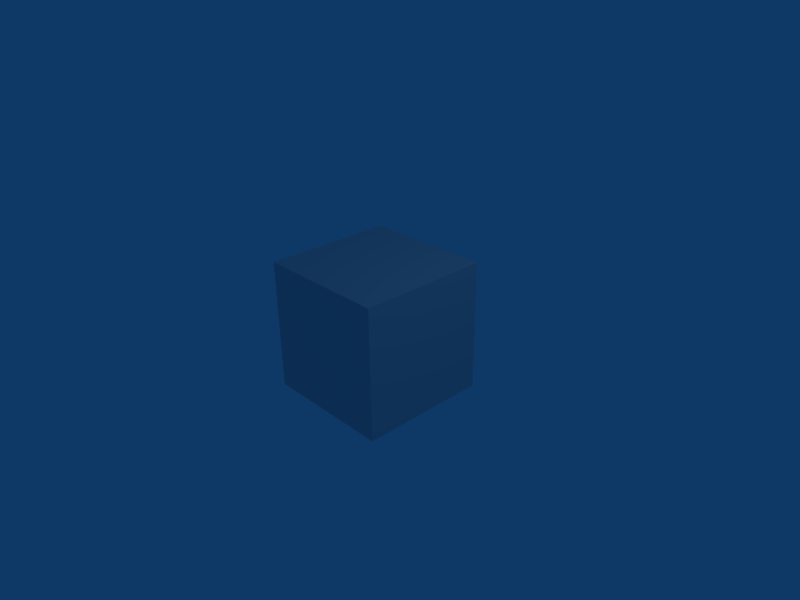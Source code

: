 # Source: towingrope.blend  (saved by Blender 2.49.2; exported with 4.5.12 LTS)
import bpy
from mathutils import Matrix  # noqa: F401  (used for matrix-valued properties, if any)

bpy.ops.wm.read_factory_settings(use_empty=True)
scene = bpy.context.scene
scene.name = 'Scene'

# ---- collections
col_collection_1 = bpy.data.collections.new('Collection 1'); scene.collection.children.link(col_collection_1)

# ---- materials (node trees are filled in below, after node groups)
mat_material = bpy.data.materials.new('Material')
mat_material.alpha_threshold = 0.0
mat_material.roughness = 0.5
mat_material.line_color = (0.0, 0.0, 0.0, 1.0)

# ---- material node trees

# ---- world
world_world = bpy.data.worlds.new('World'); scene.world = world_world
world_world.color = (0.05656, 0.2208, 0.4)
world_world.use_sun_shadow = False
world_world.sun_shadow_jitter_overblur = 0.0
world_world.cycles.sampling_method = 'MANUAL'
world_world.cycles.sample_map_resolution = 256

# ---- cameras
cam_camera = bpy.data.cameras.new('Camera')
cam_camera.passepartout_alpha = 0.2
cam_camera.clip_end = 100.0
cam_camera.lens = 35.0
cam_camera.ortho_scale = 7.314
cam_camera.show_passepartout = False
cam_camera.show_safe_areas = True
cam_camera.dof.focus_distance = 0.0
cam_camera.dof.aperture_fstop = 128.0

# ---- lights
light_spot = bpy.data.lights.new('Spot', 'POINT')
light_spot.transmission_factor = 0.0
light_spot.cutoff_distance = 30.0
light_spot.energy = 100.0
light_spot.shadow_buffer_clip_start = 1.001
light_spot.shadow_soft_size = 1.0
light_spot.shadow_maximum_resolution = 0.006
light_spot.use_absolute_resolution = True
light_spot.cycles.use_multiple_importance_sampling = False

# ---- meshes
me_towingrope = bpy.data.meshes.new('towingrope')
me_towingrope.from_pydata([(3.14e-18, 0.01414, 0.01414), (2.22e-18, 0.01732, 0.01), (1.149e-18, 0.01932, 0.005176), (-2.29e-23, 0.02, -1.031e-07), (-1.149e-18, 0.01932, -0.005176), (-2.22e-18, 0.01732, -0.01), (-3.14e-18, 0.01414, -0.01414), (-3.846e-18, 0.01, -0.01732), (-4.29e-18, 0.005176, -0.01932), (-4.441e-18, -5.306e-08, -0.02), (-4.29e-18, -0.005176, -0.01932), (-3.846e-18, -0.01, -0.01732), (-3.14e-18, -0.01414, -0.01414), (-2.22e-18, -0.01732, -0.01), (-1.149e-18, -0.01932, -0.005176), (-2.53e-23, -0.02, -1.14e-07), (1.149e-18, -0.01932, 0.005176), (2.22e-18, -0.01732, 0.01), (3.14e-18, -0.01414, 0.01414), (3.846e-18, -0.01, 0.01732), (4.29e-18, -0.005176, 0.01932), (4.441e-18, -7.642e-08, 0.02), (4.29e-18, 0.005176, 0.01932), (3.846e-18, 0.01, 0.01732), (-1.0, 0.01732, 0.01), (-1.0, 0.01414, 0.01414), (-1.0, 0.01932, 0.005176), (-1.0, 0.02, -1.031e-07), (-1.0, 0.01932, -0.005176), (-1.0, 0.01732, -0.01), (-1.0, 0.01414, -0.01414), (-1.0, 0.01, -0.01732), (-1.0, 0.005176, -0.01932), (-1.0, -5.306e-08, -0.02), (-1.0, -0.005176, -0.01932), (-1.0, -0.01, -0.01732), (-1.0, -0.01414, -0.01414), (-1.0, -0.01732, -0.01), (-1.0, -0.01932, -0.005176), (-1.0, -0.02, -1.14e-07), (-1.0, -0.01932, 0.005176), (-1.0, -0.01732, 0.01), (-1.0, -0.01414, 0.01414), (-1.0, -0.01, 0.01732), (-1.0, -0.005176, 0.01932), (-1.0, -7.642e-08, 0.02), (-1.0, 0.005176, 0.01932), (-1.0, 0.01, 0.01732), (-0.5, 0.01414, -0.07586), (-0.5, 0.01732, -0.08), (-0.5, 0.01932, -0.08482), (-0.5, 0.02, -0.09), (-0.5, 0.01932, -0.09518), (-0.5, 0.01732, -0.1), (-0.5, 0.01414, -0.1041), (-0.5, 0.01, -0.1073), (-0.5, 0.005176, -0.1093), (-0.5, -5.306e-08, -0.11), (-0.5, -0.005176, -0.1093), (-0.5, -0.01, -0.1073), (-0.5, -0.01414, -0.1041), (-0.5, -0.01732, -0.1), (-0.5, -0.01932, -0.09518), (-0.5, -0.02, -0.09), (-0.5, -0.01932, -0.08482), (-0.5, -0.01732, -0.08), (-0.5, -0.01414, -0.07586), (-0.5, -0.01, -0.07268), (-0.5, -0.005176, -0.07068), (-0.5, -7.642e-08, -0.07), (-0.5, 0.005176, -0.07068), (-0.5, 0.01, -0.07268), (-0.25, 0.01414, -0.04586), (-0.75, 0.01414, -0.04586), (-0.25, 0.01732, -0.05), (-0.75, 0.01732, -0.05), (-0.75, 0.01932, -0.05482), (-0.25, 0.01932, -0.05482), (-0.75, 0.02, -0.06), (-0.25, 0.02, -0.06), (-0.75, 0.01932, -0.06518), (-0.25, 0.01932, -0.06518), (-0.75, 0.01732, -0.07), (-0.25, 0.01732, -0.07), (-0.75, 0.01414, -0.07414), (-0.25, 0.01414, -0.07414), (-0.75, 0.01, -0.07732), (-0.25, 0.01, -0.07732), (-0.75, 0.005176, -0.07932), (-0.25, 0.005176, -0.07932), (-0.75, -5.306e-08, -0.08), (-0.25, -5.306e-08, -0.08), (-0.75, -0.005176, -0.07932), (-0.25, -0.005176, -0.07932), (-0.75, -0.01, -0.07732), (-0.25, -0.01, -0.07732), (-0.75, -0.01414, -0.07414), (-0.25, -0.01414, -0.07414), (-0.75, -0.01732, -0.07), (-0.25, -0.01732, -0.07), (-0.75, -0.01932, -0.06518), (-0.25, -0.01932, -0.06518), (-0.75, -0.02, -0.06), (-0.25, -0.02, -0.06), (-0.75, -0.01932, -0.05482), (-0.25, -0.01932, -0.05482), (-0.75, -0.01732, -0.05), (-0.25, -0.01732, -0.05), (-0.75, -0.01414, -0.04586), (-0.25, -0.01414, -0.04586), (-0.75, -0.01, -0.04268), (-0.25, -0.01, -0.04268), (-0.75, -0.005176, -0.04068), (-0.25, -0.005176, -0.04068), (-0.75, -7.642e-08, -0.04), (-0.25, -7.642e-08, -0.04), (-0.75, 0.005176, -0.04068), (-0.25, 0.005176, -0.04068), (-0.75, 0.01, -0.04268), (-0.25, 0.01, -0.04268), (-0.375, 0.01414, -0.06586), (-0.125, 0.01414, -0.01586), (-0.625, 0.01414, -0.06586), (-0.875, 0.01414, -0.01586), (-0.125, 0.01732, -0.02), (-0.375, 0.01732, -0.07), (-0.625, 0.01732, -0.07), (-0.875, 0.01732, -0.02), (-0.625, 0.01932, -0.07482), (-0.875, 0.01932, -0.02482), (-0.375, 0.01932, -0.07482), (-0.125, 0.01932, -0.02482), (-0.875, 0.02, -0.03), (-0.625, 0.02, -0.08), (-0.125, 0.02, -0.03), (-0.375, 0.02, -0.08), (-0.625, 0.01932, -0.08518), (-0.875, 0.01932, -0.03518), (-0.375, 0.01932, -0.08518), (-0.125, 0.01932, -0.03518), (-0.625, 0.01732, -0.09), (-0.875, 0.01732, -0.04), (-0.375, 0.01732, -0.09), (-0.125, 0.01732, -0.04), (-0.875, 0.01414, -0.04414), (-0.625, 0.01414, -0.09414), (-0.125, 0.01414, -0.04414), (-0.375, 0.01414, -0.09414), (-0.875, 0.01, -0.04732), (-0.625, 0.01, -0.09732), (-0.125, 0.01, -0.04732), (-0.375, 0.01, -0.09732), (-0.875, 0.005176, -0.04932), (-0.625, 0.005176, -0.09932), (-0.125, 0.005176, -0.04932), (-0.375, 0.005176, -0.09932), (-0.875, -5.306e-08, -0.05), (-0.625, -5.306e-08, -0.1), (-0.375, -5.306e-08, -0.1), (-0.125, -5.306e-08, -0.05), (-0.875, -0.005176, -0.04932), (-0.625, -0.005176, -0.09932), (-0.375, -0.005176, -0.09932), (-0.125, -0.005176, -0.04932), (-0.875, -0.01, -0.04732), (-0.625, -0.01, -0.09732), (-0.375, -0.01, -0.09732), (-0.125, -0.01, -0.04732), (-0.875, -0.01414, -0.04414), (-0.625, -0.01414, -0.09414), (-0.375, -0.01414, -0.09414), (-0.125, -0.01414, -0.04414), (-0.875, -0.01732, -0.04), (-0.625, -0.01732, -0.09), (-0.375, -0.01732, -0.09), (-0.125, -0.01732, -0.04), (-0.875, -0.01932, -0.03518), (-0.625, -0.01932, -0.08518), (-0.375, -0.01932, -0.08518), (-0.125, -0.01932, -0.03518), (-0.875, -0.02, -0.03), (-0.625, -0.02, -0.08), (-0.375, -0.02, -0.08), (-0.125, -0.02, -0.03), (-0.875, -0.01932, -0.02482), (-0.625, -0.01932, -0.07482), (-0.375, -0.01932, -0.07482), (-0.125, -0.01932, -0.02482), (-0.875, -0.01732, -0.02), (-0.625, -0.01732, -0.07), (-0.375, -0.01732, -0.07), (-0.125, -0.01732, -0.02), (-0.875, -0.01414, -0.01586), (-0.625, -0.01414, -0.06586), (-0.375, -0.01414, -0.06586), (-0.125, -0.01414, -0.01586), (-0.875, -0.01, -0.01268), (-0.625, -0.01, -0.06268), (-0.375, -0.01, -0.06268), (-0.125, -0.01, -0.01268), (-0.875, -0.005176, -0.01068), (-0.625, -0.005176, -0.06068), (-0.375, -0.005176, -0.06068), (-0.125, -0.005176, -0.01068), (-0.875, -7.642e-08, -0.01), (-0.625, -7.642e-08, -0.06), (-0.375, -7.642e-08, -0.06), (-0.125, -7.642e-08, -0.01), (-0.875, 0.005176, -0.01068), (-0.625, 0.005176, -0.06068), (-0.375, 0.005176, -0.06068), (-0.125, 0.005176, -0.01068), (-0.875, 0.01, -0.01268), (-0.625, 0.01, -0.06268), (-0.125, 0.01, -0.01268), (-0.375, 0.01, -0.06268)], [], [(0, 1, 124, 121), (121, 124, 74, 72), (72, 74, 125, 120), (120, 125, 49, 48), (48, 49, 126, 122), (122, 126, 75, 73), (73, 75, 127, 123), (123, 127, 24, 25), (1, 2, 131, 124), (124, 131, 77, 74), (74, 77, 130, 125), (125, 130, 50, 49), (49, 50, 128, 126), (126, 128, 76, 75), (75, 76, 129, 127), (127, 129, 26, 24), (2, 3, 134, 131), (131, 134, 79, 77), (77, 79, 135, 130), (130, 135, 51, 50), (50, 51, 133, 128), (128, 133, 78, 76), (76, 78, 132, 129), (129, 132, 27, 26), (3, 4, 139, 134), (134, 139, 81, 79), (79, 81, 138, 135), (135, 138, 52, 51), (51, 52, 136, 133), (133, 136, 80, 78), (78, 80, 137, 132), (132, 137, 28, 27), (4, 5, 143, 139), (139, 143, 83, 81), (81, 83, 142, 138), (138, 142, 53, 52), (52, 53, 140, 136), (136, 140, 82, 80), (80, 82, 141, 137), (137, 141, 29, 28), (5, 6, 146, 143), (143, 146, 85, 83), (83, 85, 147, 142), (142, 147, 54, 53), (53, 54, 145, 140), (140, 145, 84, 82), (82, 84, 144, 141), (141, 144, 30, 29), (6, 7, 150, 146), (146, 150, 87, 85), (85, 87, 151, 147), (147, 151, 55, 54), (54, 55, 149, 145), (145, 149, 86, 84), (84, 86, 148, 144), (144, 148, 31, 30), (7, 8, 154, 150), (150, 154, 89, 87), (87, 89, 155, 151), (151, 155, 56, 55), (55, 56, 153, 149), (149, 153, 88, 86), (86, 88, 152, 148), (148, 152, 32, 31), (8, 9, 159, 154), (154, 159, 91, 89), (89, 91, 158, 155), (155, 158, 57, 56), (56, 57, 157, 153), (153, 157, 90, 88), (88, 90, 156, 152), (152, 156, 33, 32), (9, 10, 163, 159), (159, 163, 93, 91), (91, 93, 162, 158), (158, 162, 58, 57), (57, 58, 161, 157), (157, 161, 92, 90), (90, 92, 160, 156), (156, 160, 34, 33), (10, 11, 167, 163), (163, 167, 95, 93), (93, 95, 166, 162), (162, 166, 59, 58), (58, 59, 165, 161), (161, 165, 94, 92), (92, 94, 164, 160), (160, 164, 35, 34), (11, 12, 171, 167), (167, 171, 97, 95), (95, 97, 170, 166), (166, 170, 60, 59), (59, 60, 169, 165), (165, 169, 96, 94), (94, 96, 168, 164), (164, 168, 36, 35), (12, 13, 175, 171), (171, 175, 99, 97), (97, 99, 174, 170), (170, 174, 61, 60), (60, 61, 173, 169), (169, 173, 98, 96), (96, 98, 172, 168), (168, 172, 37, 36), (13, 14, 179, 175), (175, 179, 101, 99), (99, 101, 178, 174), (174, 178, 62, 61), (61, 62, 177, 173), (173, 177, 100, 98), (98, 100, 176, 172), (172, 176, 38, 37), (14, 15, 183, 179), (179, 183, 103, 101), (101, 103, 182, 178), (178, 182, 63, 62), (62, 63, 181, 177), (177, 181, 102, 100), (100, 102, 180, 176), (176, 180, 39, 38), (15, 16, 187, 183), (183, 187, 105, 103), (103, 105, 186, 182), (182, 186, 64, 63), (63, 64, 185, 181), (181, 185, 104, 102), (102, 104, 184, 180), (180, 184, 40, 39), (16, 17, 191, 187), (187, 191, 107, 105), (105, 107, 190, 186), (186, 190, 65, 64), (64, 65, 189, 185), (185, 189, 106, 104), (104, 106, 188, 184), (184, 188, 41, 40), (17, 18, 195, 191), (191, 195, 109, 107), (107, 109, 194, 190), (190, 194, 66, 65), (65, 66, 193, 189), (189, 193, 108, 106), (106, 108, 192, 188), (188, 192, 42, 41), (18, 19, 199, 195), (195, 199, 111, 109), (109, 111, 198, 194), (194, 198, 67, 66), (66, 67, 197, 193), (193, 197, 110, 108), (108, 110, 196, 192), (192, 196, 43, 42), (19, 20, 203, 199), (199, 203, 113, 111), (111, 113, 202, 198), (198, 202, 68, 67), (67, 68, 201, 197), (197, 201, 112, 110), (110, 112, 200, 196), (196, 200, 44, 43), (20, 21, 207, 203), (203, 207, 115, 113), (113, 115, 206, 202), (202, 206, 69, 68), (68, 69, 205, 201), (201, 205, 114, 112), (112, 114, 204, 200), (200, 204, 45, 44), (21, 22, 211, 207), (207, 211, 117, 115), (115, 117, 210, 206), (206, 210, 70, 69), (69, 70, 209, 205), (205, 209, 116, 114), (114, 116, 208, 204), (204, 208, 46, 45), (22, 23, 214, 211), (211, 214, 119, 117), (117, 119, 215, 210), (210, 215, 71, 70), (70, 71, 213, 209), (209, 213, 118, 116), (116, 118, 212, 208), (208, 212, 47, 46), (23, 0, 121, 214), (214, 121, 72, 119), (119, 72, 120, 215), (215, 120, 48, 71), (71, 48, 122, 213), (213, 122, 73, 118), (118, 73, 123, 212), (212, 123, 25, 47)])
me_towingrope.polygons.foreach_set('use_smooth', [True] * 192)
me_towingrope.use_remesh_preserve_volume = False
me_towingrope.use_remesh_preserve_attributes = False
me_towingrope.use_mirror_vertex_groups = False
me_towingrope.update()
me_cube = bpy.data.meshes.new('Cube')
me_cube.from_pydata([(1.0, 1.0, -1.0), (1.0, -1.0, -1.0), (-1.0, -1.0, -1.0), (-1.0, 1.0, -1.0), (1.0, 1.0, 1.0), (1.0, -1.0, 1.0), (-1.0, -1.0, 1.0), (-1.0, 1.0, 1.0)], [], [(0, 1, 2, 3), (4, 7, 6, 5), (0, 4, 5, 1), (1, 5, 6, 2), (2, 6, 7, 3), (4, 0, 3, 7)])
me_cube.materials.append(mat_material)
me_cube.use_remesh_preserve_volume = False
me_cube.use_remesh_preserve_attributes = False
me_cube.use_mirror_vertex_groups = False
me_cube.update()

# ---- objects
ob_towingrope = bpy.data.objects.new('towingrope', me_towingrope)
ob_cube = bpy.data.objects.new('Cube', me_cube)
ob_lamp = bpy.data.objects.new('Lamp', light_spot)
ob_camera = bpy.data.objects.new('Camera', cam_camera)

# ---- transforms, parenting, visibility, modifiers, constraints
ob_towingrope.location = (0.0, 0.0, 0.0)
ob_towingrope.lock_rotations_4d = False
ob_towingrope.empty_display_type = 'ARROWS'
ob_towingrope.lineart.crease_threshold = 0.0
ob_cube.location = (0.0, 0.0, 0.0)
ob_cube.lock_rotations_4d = False
ob_cube.empty_display_type = 'ARROWS'
ob_cube.color = (0.0, 0.0, 0.0, 1.0)
ob_cube.hide_viewport = True
ob_cube.lineart.crease_threshold = 0.0
ob_lamp.location = (4.076, 1.005, 5.904)
ob_lamp.rotation_euler = (0.6503, 0.05522, 1.866)
ob_lamp.lock_rotations_4d = False
ob_lamp.empty_display_type = 'ARROWS'
ob_lamp.color = (0.0, 0.0, 0.0, 0.0)
ob_lamp.lineart.crease_threshold = 0.0
ob_camera.location = (7.481, -6.508, 5.344)
ob_camera.rotation_euler = (1.109, 0.01082, 0.8149)
ob_camera.lock_rotations_4d = False
ob_camera.empty_display_type = 'ARROWS'
ob_camera.color = (0.0, 0.0, 0.0, 0.0)
ob_camera.display_type = 'WIRE'
ob_camera.lineart.crease_threshold = 0.0

# ---- collection membership
col_collection_1.objects.link(ob_towingrope)
col_collection_1.objects.link(ob_cube)
col_collection_1.objects.link(ob_lamp)
col_collection_1.objects.link(ob_camera)

# ---- scene / render settings (as saved in the file)
scene.camera = ob_camera
scene.frame_start = 1; scene.frame_end = 250; scene.frame_set(1)
scene.render.engine = 'BLENDER_EEVEE_NEXT'
scene.render.image_settings.file_format = 'JPEG'
scene.render.image_settings.color_mode = 'RGB'
scene.render.image_settings.compression = 90
scene.render.resolution_x = 800
scene.render.resolution_y = 600
scene.render.pixel_aspect_x = 100.0
scene.render.pixel_aspect_y = 100.0
scene.render.fps = 25
scene.render.dither_intensity = 0.0
scene.render.use_compositing = False
scene.render.use_sequencer = False
scene.render.bake_margin = 2
scene.render.bake_bias = 0.0
scene.render.use_stamp_time = False
scene.render.use_stamp_date = False
scene.render.use_stamp_frame = False
scene.render.use_stamp_camera = False
scene.render.use_stamp_scene = False
scene.render.use_stamp_filename = False
scene.render.use_stamp_render_time = False
scene.render.stamp_font_size = 0
scene.cycles.use_denoising = False
scene.cycles.samples = 10
scene.cycles.sampling_pattern = 'TABULATED_SOBOL'
scene.cycles.light_sampling_threshold = 0.0
scene.cycles.use_adaptive_sampling = False
scene.cycles.use_light_tree = False
scene.cycles.blur_glossy = 0.0
scene.cycles.volume_bounces = 1
scene.cycles.pixel_filter_type = 'GAUSSIAN'
scene.cycles.sample_clamp_indirect = 0.0
scene.view_settings.view_transform = 'Raw'
bpy.context.view_layer.update()
